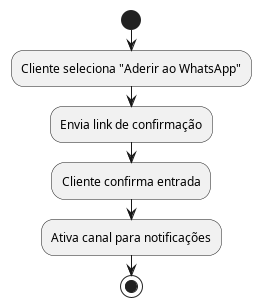

The diagram above was rendered by PlantUML. Its source (embedded in the PNG):
@startuml WhatsApp
start
:Cliente seleciona "Aderir ao WhatsApp";
:Envia link de confirmação;
:Cliente confirma entrada;
:Ativa canal para notificações;
stop
@enduml